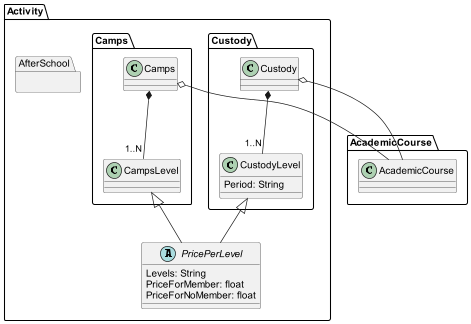

The diagram above was rendered by PlantUML. Its source (embedded in the PNG):
@startuml
package AcademicCourse{
  class AcademicCourse
}
package Activity{
    package AfterSchool{}
    package Custody{
        class Custody
        class CustodyLevel{
            Period: String
        }
        Custody *-- "1..N" CustodyLevel: ""
        Custody o-- AcademicCourse
    }

    package Camps{
        class Camps
        class CampsLevel
        Camps *-- "1..N" CampsLevel: ""
        Camps o-- AcademicCourse
    }

    abstract class PricePerLevel{
        Levels: String
        PriceForMember: float
        PriceForNoMember: float
    }

    CampsLevel <|-- PricePerLevel
    CustodyLevel <|-- PricePerLevel
}

@enduml